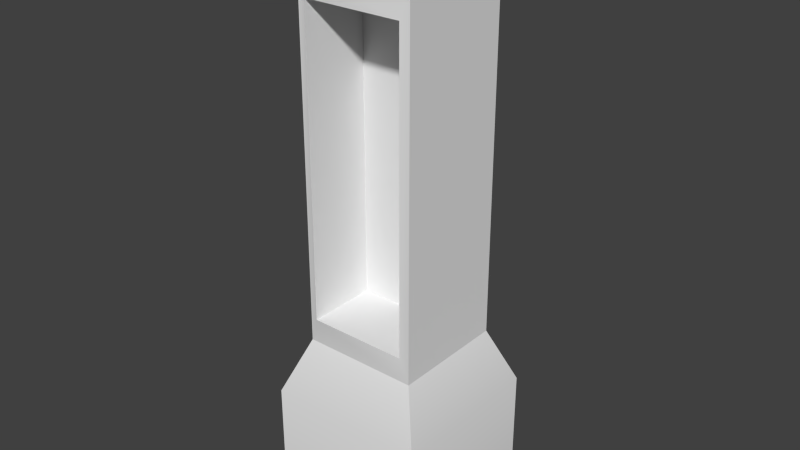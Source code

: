 # Source: Gravestone_Tall.blend  (saved by Blender 2.76.0; exported with 4.5.12 LTS)
import bpy
from mathutils import Matrix  # noqa: F401  (used for matrix-valued properties, if any)

bpy.ops.wm.read_factory_settings(use_empty=True)
scene = bpy.context.scene
scene.name = 'Scene'

# ---- collections
col_collection_1 = bpy.data.collections.new('Collection 1'); scene.collection.children.link(col_collection_1)

# ---- materials (node trees are filled in below, after node groups)
mat_material = bpy.data.materials.new('Material')
mat_material.alpha_threshold = 0.0
mat_material.use_transparent_shadow = False
mat_material.roughness = 0.5
mat_material.line_color = (0.0, 0.0, 0.0, 1.0)

# ---- node groups
ng_auto_smooth = bpy.data.node_groups.new('Auto Smooth', 'GeometryNodeTree')
_s = ng_auto_smooth.interface.new_socket(name='Geometry', in_out='OUTPUT', socket_type='NodeSocketGeometry')
_s = ng_auto_smooth.interface.new_socket(name='Geometry', in_out='INPUT', socket_type='NodeSocketGeometry')
_s = ng_auto_smooth.interface.new_socket(name='Angle', in_out='INPUT', socket_type='NodeSocketFloat')
_s.subtype = 'ANGLE'
_s.min_value = 0.0
_s.max_value = 3.142
ng_auto_smooth.is_modifier = True
_N = ng_auto_smooth.nodes; _L = ng_auto_smooth.links
n0 = _N.new('NodeGroupOutput'); n0.name = 'Group Output'; n0.location = (480, -100)
n1 = _N.new('NodeGroupInput'); n1.name = 'Group Input'; n1.location = (-420, -300)
n2 = _N.new('NodeGroupInput'); n2.name = 'Group Input.001'; n2.location = (-60, -100)
n3 = _N.new('GeometryNodeSetShadeSmooth'); n3.name = 'Set Shade Smooth'; n3.location = (120, -100)
n3.domain = 'EDGE'
n4 = _N.new('GeometryNodeSetShadeSmooth'); n4.name = 'Set Shade Smooth.001'; n4.location = (300, -100)
n5 = _N.new('GeometryNodeInputMeshEdgeAngle'); n5.name = 'Edge Angle'; n5.location = (-420, -220)
n6 = _N.new('GeometryNodeInputEdgeSmooth'); n6.name = 'Is Edge Smooth'; n6.location = (-60, -160)
n7 = _N.new('GeometryNodeInputShadeSmooth'); n7.name = 'Is Face Smooth'; n7.location = (-240, -340)
n8 = _N.new('FunctionNodeBooleanMath'); n8.name = 'Boolean Math'; n8.location = (-60, -220)
n9 = _N.new('FunctionNodeCompare'); n9.name = 'Compare'; n9.location = (-240, -180)
n9.operation = 'LESS_EQUAL'
_L.new(n5.outputs[0], n9.inputs[0])
_L.new(n4.outputs[0], n0.inputs[0])
_L.new(n1.outputs[1], n9.inputs[1])
_L.new(n9.outputs[0], n8.inputs[0])
_L.new(n7.outputs[0], n8.inputs[1])
_L.new(n2.outputs[0], n3.inputs[0])
_L.new(n6.outputs[0], n3.inputs[1])
_L.new(n3.outputs[0], n4.inputs[0])
_L.new(n8.outputs[0], n3.inputs[2])
n0.is_active_output = True

# ---- material node trees

# ---- world
world_world = bpy.data.worlds.new('World'); scene.world = world_world
world_world.color = (0.05088, 0.05088, 0.05088)
world_world.use_sun_shadow = False
world_world.sun_shadow_jitter_overblur = 0.0
world_world.cycles.sampling_method = 'MANUAL'
world_world.cycles.sample_map_resolution = 256

# ---- meshes
me_cube = bpy.data.meshes.new('Cube')
me_cube.from_pydata([(0.2662, -0.2422, -0.008298), (-0.2662, -0.2422, -0.008298), (-0.2662, 0.2901, -0.008298), (0.2662, 0.2901, -0.008298), (0.2662, -0.2422, 0.3598), (-0.2662, -0.2422, 0.3598), (-0.2662, 0.2901, 0.3598), (0.2662, 0.2901, 0.3598), (0.1916, -0.1676, 0.5455), (-0.1916, -0.1676, 0.5455), (0.1916, 0.2155, 0.5455), (-0.1916, 0.2155, 0.5455), (0.1916, -0.1676, 1.711), (-0.1916, -0.1676, 1.711), (0.1916, 0.2155, 1.711), (-0.1916, 0.2155, 1.711), (0.00962, 0.01432, 1.867), (-0.009619, 0.01432, 1.867), (0.00962, 0.03356, 1.867), (-0.009619, 0.03356, 1.867), (0.1635, -0.1753, 0.6308), (-0.1635, -0.1753, 0.6308), (0.1635, -0.1753, 1.626), (-0.1635, -0.1753, 1.626), (0.1635, 0.0556, 0.6308), (-0.1635, 0.0556, 0.6308), (0.1635, 0.0556, 1.626), (-0.1635, 0.0556, 1.626)], [], [(0, 3, 7, 4), (14, 15, 19, 18), (13, 23, 22, 12), (4, 5, 1, 0), (5, 6, 2, 1), (23, 27, 26, 22), (10, 14, 12, 8), (6, 5, 9, 11), (4, 8, 9, 5), (7, 10, 8, 4), (13, 12, 16, 17), (22, 26, 24, 20), (21, 20, 24, 25), (9, 13, 15, 11), (23, 13, 9, 21), (14, 18, 16, 12), (13, 17, 19, 15), (16, 18, 19, 17), (8, 20, 21, 9), (20, 8, 12, 22), (7, 6, 11, 10), (21, 25, 27, 23), (2, 6, 7, 3), (24, 26, 27, 25), (1, 2, 3, 0), (11, 15, 14, 10)])
me_cube.polygons.foreach_set('use_smooth', [True] * 26)
_k = set([(8, 9), (8, 10), (9, 11), (10, 11)])
me_cube.attributes.new('sharp_edge', 'BOOLEAN', 'EDGE').data.foreach_set('value', [ (min(e.vertices), max(e.vertices)) in _k for e in me_cube.edges])
_uv = me_cube.uv_layers.new(name='UVMap')
_uv.uv.foreach_set('vector', [0.3804, 0.8029, 0.2139, 0.8029, 0.2139, 0.6492, 0.3804, 0.6492, 0.1589, 0.08443, 0.03915, 0.08443, 0.09604, 0.01464, 0.1021, 0.01464, 0.6334, 0.7347, 0.6422, 0.6989, 0.7444, 0.6989, 0.7532, 0.7347, 0.7765, 0.1686, 0.6101, 0.1686, 0.6101, 0.01464, 0.7765, 0.01464, 0.412, 0.6492, 0.5784, 0.6492, 0.5784, 0.8029, 0.412, 0.8029, 0.5062, 0.8322, 0.5784, 0.8322, 0.5784, 0.9268, 0.5062, 0.9268, 0.2372, 0.5702, 0.2372, 0.08336, 0.357, 0.08336, 0.357, 0.5702, 0.5784, 0.6492, 0.412, 0.6492, 0.4353, 0.5702, 0.5551, 0.5702, 0.7765, 0.1686, 0.7532, 0.2471, 0.6334, 0.2471, 0.6101, 0.1686, 0.2139, 0.6492, 0.2372, 0.5702, 0.357, 0.5702, 0.3804, 0.6492, 0.6334, 0.7347, 0.7532, 0.7347, 0.6963, 0.802, 0.6903, 0.802, 0.9842, 0.8756, 0.912, 0.8756, 0.912, 0.4601, 0.9842, 0.4601, 0.2139, 0.9268, 0.2139, 0.8322, 0.2861, 0.8322, 0.2861, 0.9268, 0.4353, 0.5702, 0.4353, 0.08336, 0.5551, 0.08336, 0.5551, 0.5702, 0.6422, 0.6989, 0.6334, 0.7347, 0.6334, 0.2471, 0.6422, 0.2827, 0.2372, 0.08336, 0.2941, 0.01464, 0.3001, 0.01464, 0.357, 0.08336, 0.4353, 0.08336, 0.4922, 0.01464, 0.4982, 0.01464, 0.5551, 0.08336, 0.3237, 0.8378, 0.3177, 0.8378, 0.3177, 0.8322, 0.3237, 0.8322, 0.7532, 0.2471, 0.7444, 0.2827, 0.6422, 0.2827, 0.6334, 0.2471, 0.7444, 0.2827, 0.7532, 0.2471, 0.7532, 0.7347, 0.7444, 0.6989, 0.1823, 0.6497, 0.01581, 0.6497, 0.03915, 0.5704, 0.1589, 0.5704, 0.8082, 0.4601, 0.8804, 0.4601, 0.8804, 0.8756, 0.8082, 0.8756, 0.01581, 0.8032, 0.01581, 0.6497, 0.1823, 0.6497, 0.1823, 0.8032, 0.9104, 0.01464, 0.9104, 0.4308, 0.8082, 0.4308, 0.8082, 0.01464, 0.7765, 0.8313, 0.7765, 0.9854, 0.6101, 0.9854, 0.6101, 0.8313, 0.03915, 0.5704, 0.03915, 0.08443, 0.1589, 0.08443, 0.1589, 0.5704])
me_cube.materials.append(mat_material)
me_cube.use_remesh_preserve_volume = False
me_cube.use_remesh_preserve_attributes = False
me_cube.use_mirror_vertex_groups = False
me_cube.update()

# ---- objects
ob_s_gravestonetall = bpy.data.objects.new('S_GravestoneTall', me_cube)

# ---- transforms, parenting, visibility, modifiers, constraints
ob_s_gravestonetall.location = (0.0, 0.0, 0.0)
ob_s_gravestonetall.lock_location = (True, True, True)
ob_s_gravestonetall.lock_rotation = (True, True, True)
ob_s_gravestonetall.lock_rotations_4d = False
ob_s_gravestonetall.lock_scale = (True, True, True)
ob_s_gravestonetall.empty_display_type = 'ARROWS'
ob_s_gravestonetall.lineart.crease_threshold = 0.0
_m = ob_s_gravestonetall.modifiers.new('Auto Smooth', 'NODES')
_m.node_group = ng_auto_smooth
_gi = [s.identifier for s in ng_auto_smooth.interface.items_tree if s.item_type == 'SOCKET' and s.in_out == 'INPUT']
_m[_gi[1]] = 0.5236  # Angle

# ---- collection membership
col_collection_1.objects.link(ob_s_gravestonetall)

# ---- scene / render settings (as saved in the file)
scene.frame_start = 1; scene.frame_end = 250; scene.frame_set(1)
scene.render.engine = 'BLENDER_EEVEE_NEXT'
scene.render.resolution_percentage = 50
scene.render.dither_intensity = 0.0
scene.cycles.use_denoising = False
scene.cycles.samples = 10
scene.cycles.sampling_pattern = 'TABULATED_SOBOL'
scene.cycles.light_sampling_threshold = 0.0
scene.cycles.use_adaptive_sampling = False
scene.cycles.use_light_tree = False
scene.cycles.blur_glossy = 0.0
scene.cycles.pixel_filter_type = 'GAUSSIAN'
scene.cycles.sample_clamp_indirect = 0.0
scene.view_settings.view_transform = 'Standard'
bpy.context.view_layer.update()

# ---- added for rendering (the .blend has no active camera and no usable light): camera, sun
cam_auto = bpy.data.cameras.new('AutoCamera')
cam_auto.lens = 50.0
cam_auto.sensor_width = 36.0
cam_auto.clip_end = 1000.0
ob_auto_camera = bpy.data.objects.new('AutoCamera', cam_auto)
scene.collection.objects.link(ob_auto_camera)
ob_auto_camera.location = (1.86987, -2.2199, 2.42535)
ob_auto_camera.rotation_euler = (1.09748, -7.21219e-08, 0.694738)
scene.camera = ob_auto_camera
light_auto_sun = bpy.data.lights.new('AutoSun', 'SUN')
light_auto_sun.energy = 3.0
light_auto_sun.angle = 0.0523599
ob_auto_sun = bpy.data.objects.new('AutoSun', light_auto_sun)
scene.collection.objects.link(ob_auto_sun)
ob_auto_sun.rotation_euler = (0.872665, 0.174533, 0.523599)
bpy.context.view_layer.update()
